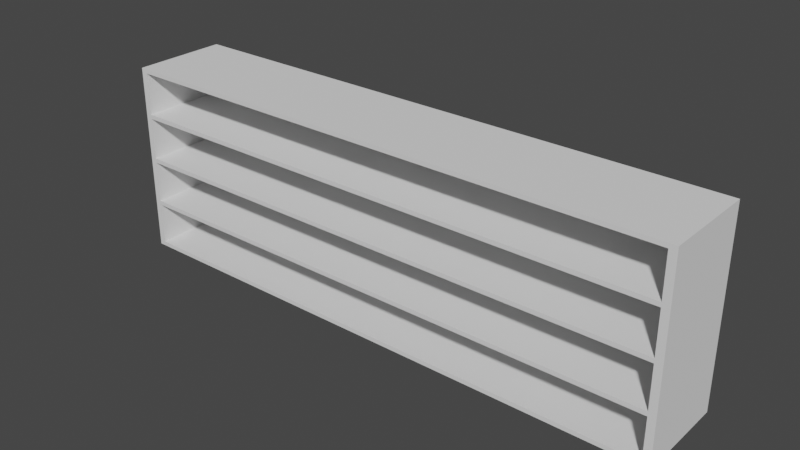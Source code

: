 # Source: shelf.blend  (saved by Blender 2.82.7; exported with 4.5.12 LTS)
import bpy
from mathutils import Matrix  # noqa: F401  (used for matrix-valued properties, if any)

bpy.ops.wm.read_factory_settings(use_empty=True)
scene = bpy.context.scene
scene.name = 'Scene'

# ---- collections
col_collection = bpy.data.collections.new('Collection'); scene.collection.children.link(col_collection)

# ---- world
world_world = bpy.data.worlds.new('World'); scene.world = world_world
world_world.use_nodes = True; world_world.node_tree.nodes.clear()
_N = world_world.node_tree.nodes; _L = world_world.node_tree.links
n0 = _N.new('ShaderNodeOutputWorld'); n0.name = 'World Output'; n0.location = (300, 300)
n1 = _N.new('ShaderNodeBackground'); n1.name = 'Background'; n1.location = (10, 300)
n1.inputs[0].default_value = (0.05088, 0.05088, 0.05088, 1.0)
_L.new(n1.outputs[0], n0.inputs[0])
n0.is_active_output = True
world_world.color = (0.05088, 0.05088, 0.05088)
world_world.use_sun_shadow = False
world_world.sun_shadow_jitter_overblur = 0.0

# ---- meshes
me_plane_001 = bpy.data.meshes.new('Plane.001')
me_plane_001.from_pydata([(-5.97, -1.0, 1.969), (-5.97, 1.0, 1.969), (5.97, -1.0, 1.969), (-5.97, -1.0, 2.06), (-5.97, 1.0, 2.06), (-5.97, -1.0, 2.954), (-5.841, -1.0, 2.06), (-5.841, 1.0, 2.06), (-5.841, -1.0, 2.954), (-5.841, 1.0, 2.954), (-5.97, 1.0, 2.954), (5.814, 1.0, 2.954), (-5.841, 0.8705, 2.954), (-5.841, 0.8705, 2.06), (5.814, 0.8705, 2.954), (5.814, 0.8705, 2.06), (5.814, 1.0, 2.06), (5.814, -1.0, 2.06), (5.97, 1.0, 2.954), (5.97, 1.0, 3.045), (5.97, -1.0, 2.954), (5.97, -1.0, 3.045), (5.814, -1.0, 2.954), (-5.97, -1.0, 3.045), (5.97, -1.0, 3.938), (5.814, -1.0, 3.045), (5.814, -1.0, 3.938), (5.814, 1.0, 3.938), (5.97, 1.0, 3.938), (-5.97, 1.0, 3.938), (5.97, 1.0, 4.029), (5.814, 1.0, 3.045), (5.814, 0.8705, 3.938), (-5.841, 0.8705, 3.938), (5.814, 0.8705, 3.045), (-5.841, 0.8705, 3.045), (-5.97, 1.0, 3.045), (-5.841, 1.0, 3.045), (-5.841, -1.0, 3.045), (-5.841, 1.0, 3.938), (-5.841, -1.0, 3.938), (-5.97, -1.0, 3.938), (-5.97, -1.0, 4.029), (-5.97, 1.0, 4.029), (5.97, -1.0, 4.029), (-5.97, -1.0, 0.0), (5.97, -1.0, 0.0), (-5.97, 1.0, 0.0), (5.97, 1.0, 0.0), (-5.97, -1.0, 0.09116), (5.97, -1.0, 0.09116), (-5.97, 1.0, 0.09116), (5.97, 1.0, 0.09116), (-5.97, -1.0, 0.9846), (5.97, -1.0, 0.9846), (-5.97, 1.0, 0.9846), (5.97, 1.0, 0.9846), (-5.97, -1.0, 1.076), (5.97, -1.0, 1.076), (-5.97, 1.0, 1.076), (5.97, 1.0, 1.076), (5.97, 1.0, 1.969), (5.97, -1.0, 2.06), (5.97, 1.0, 2.06), (-5.841, -1.0, 0.09116), (-5.841, -1.0, 0.9846), (-5.841, 1.0, 1.076), (-5.841, -1.0, 1.076), (-5.841, -1.0, 1.969), (-5.841, 1.0, 1.969), (5.814, -1.0, 1.076), (5.814, -1.0, 1.969), (5.814, -1.0, 0.9846), (5.814, -1.0, 0.09116), (5.814, 1.0, 1.076), (5.814, 1.0, 1.969), (-5.841, 1.0, 0.09116), (-5.841, 1.0, 0.9846), (5.814, 1.0, 0.9846), (5.814, 1.0, 0.09116), (5.814, 0.8705, 1.076), (-5.841, 0.8705, 1.076), (5.814, 0.8705, 1.969), (-5.841, 0.8705, 1.969), (-5.841, 0.8705, 0.09116), (-5.841, 0.8705, 0.9846), (5.814, 0.8705, 0.9846), (5.814, 0.8705, 0.09116)], [], [(0, 3, 4, 1), (0, 1, 61, 2), (0, 2, 62, 3), (3, 5, 10, 4), (4, 3, 62, 63), (4, 7, 6, 3), (3, 6, 8, 5), (7, 9, 8, 6), (5, 8, 9, 10), (10, 9, 7, 4), (7, 9, 11, 16), (7, 9, 12, 13), (9, 11, 14, 12), (15, 14, 12, 13), (11, 16, 15, 14), (16, 7, 13, 15), (63, 62, 17, 16), (16, 17, 22, 11), (18, 63, 16, 11), (61, 1, 4, 63), (61, 63, 62, 2), (62, 63, 18, 20), (10, 18, 20, 5), (18, 10, 36, 19), (19, 21, 20, 18), (20, 18, 11, 22), (5, 20, 21, 23), (62, 20, 22, 17), (23, 21, 19, 36), (21, 19, 28, 24), (19, 21, 25, 31), (21, 24, 26, 25), (31, 25, 26, 27), (24, 28, 27, 26), (28, 19, 31, 27), (24, 28, 30, 44), (41, 29, 28, 24), (29, 28, 27, 39), (28, 29, 43, 30), (37, 39, 27, 31), (39, 27, 32, 33), (27, 31, 34, 32), (34, 32, 33, 35), (31, 37, 35, 34), (37, 39, 33, 35), (19, 36, 37, 31), (23, 41, 29, 36), (5, 23, 36, 10), (36, 37, 38, 23), (29, 39, 37, 36), (37, 39, 40, 38), (41, 40, 39, 29), (23, 38, 40, 41), (41, 24, 44, 42), (43, 29, 41, 42), (42, 44, 30, 43), (45, 47, 48, 46), (48, 47, 51, 52), (45, 46, 50, 49), (57, 58, 60, 59), (56, 55, 59, 60), (53, 54, 58, 57), (48, 52, 50, 46), (55, 56, 54, 53), (51, 49, 50, 52), (53, 57, 59, 55), (45, 49, 51, 47), (60, 58, 54, 56), (53, 65, 77, 55), (0, 68, 69, 1), (66, 69, 68, 67), (76, 77, 65, 64), (55, 77, 76, 51), (1, 69, 66, 59), (59, 66, 67, 57), (49, 64, 65, 53), (57, 67, 68, 0), (51, 76, 64, 49), (54, 56, 78, 72), (61, 60, 74, 75), (74, 70, 71, 75), (79, 73, 72, 78), (60, 58, 70, 74), (50, 54, 72, 73), (58, 2, 71, 70), (2, 61, 75, 71), (52, 50, 73, 79), (56, 52, 79, 78), (57, 0, 1, 59), (49, 53, 55, 51), (58, 60, 61, 2), (50, 52, 56, 54), (66, 69, 83, 81), (75, 74, 80, 82), (60, 59, 66, 74), (1, 61, 75, 69), (80, 82, 83, 81), (87, 86, 85, 84), (74, 66, 81, 80), (77, 78, 86, 85), (78, 79, 87, 86), (76, 77, 85, 84), (69, 75, 82, 83), (79, 76, 84, 87), (66, 69, 75, 74), (76, 77, 78, 79)])
_uv = me_plane_001.uv_layers.new(name='UVMap')
_uv.uv.foreach_set('vector', [0.0, 0.0, 0.0, 0.0, 0.0, 1.0, 0.0, 1.0, 0.0, 0.0, 0.0, 1.0, 1.0, 1.0, 1.0, 0.0, 0.0, 0.0, 1.0, 0.0, 1.0, 0.0, 0.0, 0.0, 0.0, 0.0, 0.0, 0.0, 0.0, 0.0, 0.0, 1.0, 0.0, 1.0, 0.0, 0.0, 1.0, 0.0, 1.0, 1.0, 0.0, 1.0, 0.0, 1.0, 0.0, 0.0, 0.0, 0.0, 0.0, 0.0, 0.0, 0.0, 0.0, 0.0, 0.0, 0.0, 0.0, 1.0, 0.0, 1.0, 0.0, 0.0, 0.0, 0.0, 0.0, 0.0, 0.0, 0.0, 0.0, 1.0, 0.0, 1.0, 0.0, 0.0, 0.0, 0.0, 0.0, 0.0, 0.0, 0.0, 0.0, 0.0, 0.0, 0.0, 0.0, 0.0, 0.0, 0.0, 0.0, 0.0, 0.0, 0.0, 0.0, 0.0, 0.0, 0.0, 0.0, 0.0, 0.0, 0.0, 0.0, 0.0, 0.0, 0.0, 1.0, 1.0, 1.0, 1.0, 0.0, 1.0, 0.0, 1.0, 0.0, 0.0, 0.0, 0.0, 0.0, 0.0, 0.0, 0.0, 0.0, 0.0, 0.0, 0.0, 0.0, 0.0, 0.0, 0.0, 1.0, 1.0, 1.0, 0.0, 1.0, 0.0, 1.0, 1.0, 1.0, 1.0, 1.0, 0.0, 1.0, 0.0, 1.0, 1.0, 0.0, 0.0, 0.0, 0.0, 0.0, 0.0, 0.0, 0.0, 1.0, 1.0, 0.0, 1.0, 0.0, 1.0, 1.0, 1.0, 1.0, 1.0, 1.0, 1.0, 1.0, 0.0, 1.0, 0.0, 1.0, 0.0, 1.0, 1.0, 0.0, 0.0, 1.0, 0.0, 0.0, 1.0, 1.0, 1.0, 1.0, 0.0, 0.0, 0.0, 1.0, 1.0, 0.0, 1.0, 0.0, 1.0, 1.0, 1.0, 1.0, 1.0, 1.0, 0.0, 1.0, 0.0, 1.0, 1.0, 1.0, 0.0, 1.0, 1.0, 1.0, 1.0, 1.0, 0.0, 0.0, 0.0, 1.0, 0.0, 1.0, 0.0, 0.0, 0.0, 0.0, 0.0, 0.0, 0.0, 0.0, 0.0, 0.0, 0.0, 0.0, 0.0, 1.0, 0.0, 1.0, 1.0, 0.0, 1.0, 1.0, 0.0, 1.0, 1.0, 0.0, 0.0, 1.0, 0.0, 1.0, 1.0, 1.0, 0.0, 1.0, 0.0, 1.0, 1.0, 0.0, 0.0, 0.0, 0.0, 0.0, 0.0, 0.0, 0.0, 1.0, 1.0, 1.0, 0.0, 1.0, 0.0, 1.0, 1.0, 1.0, 0.0, 1.0, 1.0, 1.0, 1.0, 1.0, 0.0, 0.0, 0.0, 0.0, 0.0, 0.0, 0.0, 0.0, 0.0, 1.0, 0.0, 1.0, 1.0, 1.0, 1.0, 1.0, 0.0, 0.0, 0.0, 0.0, 1.0, 1.0, 1.0, 1.0, 0.0, 0.0, 1.0, 1.0, 1.0, 1.0, 1.0, 0.0, 1.0, 1.0, 1.0, 0.0, 1.0, 0.0, 1.0, 1.0, 1.0, 0.0, 1.0, 0.0, 1.0, 0.0, 0.0, 1.0, 1.0, 0.0, 1.0, 1.0, 1.0, 1.0, 1.0, 0.0, 1.0, 0.0, 0.0, 0.0, 0.0, 0.0, 0.0, 0.0, 0.0, 1.0, 1.0, 1.0, 1.0, 0.0, 0.0, 0.0, 1.0, 1.0, 1.0, 0.0, 1.0, 0.0, 1.0, 1.0, 1.0, 0.0, 0.0, 0.0, 0.0, 0.0, 0.0, 0.0, 0.0, 1.0, 1.0, 0.0, 1.0, 0.0, 1.0, 1.0, 1.0, 0.0, 0.0, 0.0, 0.0, 0.0, 0.0, 0.0, 1.0, 0.0, 0.0, 0.0, 0.0, 0.0, 1.0, 0.0, 1.0, 0.0, 1.0, 0.0, 1.0, 0.0, 0.0, 0.0, 0.0, 0.0, 0.0, 0.0, 0.0, 0.0, 0.0, 0.0, 0.0, 0.0, 1.0, 0.0, 1.0, 0.0, 0.0, 0.0, 0.0, 0.0, 0.0, 0.0, 0.0, 0.0, 1.0, 0.0, 1.0, 0.0, 0.0, 0.0, 0.0, 0.0, 0.0, 0.0, 0.0, 0.0, 0.0, 1.0, 0.0, 1.0, 0.0, 0.0, 0.0, 0.0, 1.0, 0.0, 1.0, 0.0, 0.0, 0.0, 0.0, 0.0, 0.0, 1.0, 0.0, 1.0, 1.0, 0.0, 1.0, 0.0, 0.0, 0.0, 1.0, 1.0, 1.0, 1.0, 0.0, 1.0, 1.0, 0.0, 1.0, 0.0, 1.0, 1.0, 1.0, 0.0, 0.0, 1.0, 0.0, 1.0, 0.0, 0.0, 0.0, 0.0, 0.0, 1.0, 0.0, 1.0, 1.0, 0.0, 1.0, 1.0, 1.0, 0.0, 1.0, 0.0, 1.0, 1.0, 1.0, 0.0, 0.0, 1.0, 0.0, 1.0, 0.0, 0.0, 0.0, 1.0, 1.0, 1.0, 1.0, 1.0, 0.0, 1.0, 0.0, 0.0, 1.0, 1.0, 1.0, 1.0, 0.0, 0.0, 0.0, 0.0, 1.0, 0.0, 0.0, 1.0, 0.0, 1.0, 1.0, 0.0, 0.0, 0.0, 0.0, 0.0, 1.0, 0.0, 1.0, 0.0, 0.0, 0.0, 0.0, 0.0, 1.0, 0.0, 1.0, 1.0, 1.0, 1.0, 0.0, 1.0, 0.0, 1.0, 1.0, 0.0, 0.0, 0.0, 0.0, 0.0, 1.0, 0.0, 1.0, 0.0, 0.0, 0.0, 0.0, 0.0, 1.0, 0.0, 1.0, 0.0, 1.0, 0.0, 1.0, 0.0, 0.0, 0.0, 0.0, 0.0, 1.0, 0.0, 1.0, 0.0, 0.0, 0.0, 0.0, 0.0, 0.0, 0.0, 0.0, 0.0, 0.0, 0.0, 0.0, 0.0, 0.0, 0.0, 0.0, 0.0, 0.0, 0.0, 0.0, 0.0, 1.0, 0.0, 1.0, 0.0, 0.0, 0.0, 0.0, 0.0, 0.0, 0.0, 0.0, 0.0, 0.0, 0.0, 0.0, 0.0, 0.0, 0.0, 0.0, 0.0, 0.0, 0.0, 0.0, 0.0, 1.0, 0.0, 1.0, 0.0, 0.0, 0.0, 0.0, 1.0, 0.0, 1.0, 1.0, 1.0, 1.0, 1.0, 0.0, 0.0, 0.0, 0.0, 0.0, 0.0, 0.0, 0.0, 0.0, 1.0, 1.0, 1.0, 0.0, 1.0, 0.0, 1.0, 1.0, 1.0, 1.0, 1.0, 0.0, 1.0, 0.0, 1.0, 1.0, 1.0, 1.0, 1.0, 0.0, 1.0, 0.0, 1.0, 1.0, 0.0, 0.0, 0.0, 0.0, 0.0, 0.0, 0.0, 0.0, 0.0, 0.0, 0.0, 0.0, 0.0, 0.0, 0.0, 0.0, 1.0, 0.0, 1.0, 1.0, 1.0, 1.0, 1.0, 0.0, 1.0, 1.0, 1.0, 0.0, 1.0, 0.0, 1.0, 1.0, 0.0, 0.0, 0.0, 0.0, 0.0, 0.0, 0.0, 0.0, 0.0, 0.0, 0.0, 0.0, 0.0, 0.0, 0.0, 1.0, 0.0, 0.0, 0.0, 0.0, 0.0, 0.0, 0.0, 1.0, 1.0, 0.0, 1.0, 1.0, 0.0, 0.0, 1.0, 0.0, 1.0, 0.0, 1.0, 1.0, 0.0, 0.0, 1.0, 0.0, 0.0, 0.0, 0.0, 0.0, 0.0, 0.0, 0.0, 0.0, 0.0, 0.0, 0.0, 0.0, 0.0, 0.0, 0.0, 0.0, 1.0, 1.0, 0.0, 1.0, 0.0, 1.0, 1.0, 1.0, 0.0, 1.0, 1.0, 1.0, 1.0, 1.0, 0.0, 1.0, 1.0, 1.0, 1.0, 1.0, 0.0, 0.0, 0.0, 1.0, 1.0, 1.0, 1.0, 1.0, 0.0, 1.0, 0.0, 1.0, 1.0, 1.0, 0.0, 1.0, 0.0, 1.0, 1.0, 1.0, 0.0, 0.0, 0.0, 0.0, 0.0, 0.0, 0.0, 0.0, 0.0, 0.0, 0.0, 0.0, 0.0, 0.0, 0.0, 0.0, 0.0, 0.0, 0.0, 0.0, 0.0, 0.0, 0.0, 0.0, 0.0, 1.0, 1.0, 1.0, 1.0, 1.0, 0.0, 1.0, 0.0, 0.0, 0.0, 0.0, 0.0, 0.0, 0.0, 0.0, 0.0, 1.0, 0.0, 1.0, 0.0, 0.0, 1.0, 1.0, 0.0, 0.0, 0.0, 0.0, 0.0, 0.0, 0.0, 0.0])
me_plane_001.use_remesh_fix_poles = True
me_plane_001.use_remesh_preserve_attributes = False
me_plane_001.use_mirror_vertex_groups = False
me_plane_001.update()

# ---- objects
ob_shelf = bpy.data.objects.new('Shelf', me_plane_001)

# ---- transforms, parenting, visibility, modifiers, constraints
ob_shelf.location = (0.0, 0.0, 0.0)
ob_shelf.scale = (2.022, 2.022, 2.022)
ob_shelf.lineart.crease_threshold = 0.0

# ---- collection membership
col_collection.objects.link(ob_shelf)

# ---- scene / render settings (as saved in the file)
scene.frame_start = 1; scene.frame_end = 250; scene.frame_set(1)
scene.render.engine = 'BLENDER_EEVEE_NEXT'
scene.cycles.use_denoising = False
scene.cycles.samples = 128
scene.cycles.sampling_pattern = 'TABULATED_SOBOL'
scene.cycles.use_adaptive_sampling = False
scene.cycles.use_light_tree = False
scene.view_settings.view_transform = 'Filmic'
bpy.context.view_layer.update()

# ---- added for rendering (the .blend has no active camera and no usable light): camera, sun
cam_auto = bpy.data.cameras.new('AutoCamera')
cam_auto.lens = 50.0
cam_auto.sensor_width = 36.0
cam_auto.clip_end = 1000.0
ob_auto_camera = bpy.data.objects.new('AutoCamera', cam_auto)
scene.collection.objects.link(ob_auto_camera)
ob_auto_camera.location = (23.8674, -28.6408, 23.1669)
ob_auto_camera.rotation_euler = (1.09748, -7.21219e-08, 0.694738)
scene.camera = ob_auto_camera
light_auto_sun = bpy.data.lights.new('AutoSun', 'SUN')
light_auto_sun.energy = 3.0
light_auto_sun.angle = 0.0523599
ob_auto_sun = bpy.data.objects.new('AutoSun', light_auto_sun)
scene.collection.objects.link(ob_auto_sun)
ob_auto_sun.rotation_euler = (0.872665, 0.174533, 0.523599)
bpy.context.view_layer.update()

